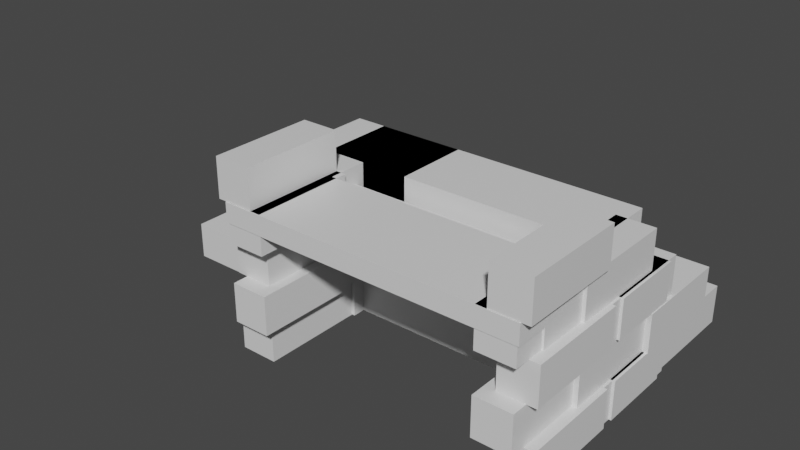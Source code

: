 # Source: staircase.blend  (saved by Blender 2.91.10; exported with 4.5.12 LTS)
import bpy
from mathutils import Matrix  # noqa: F401  (used for matrix-valued properties, if any)

bpy.ops.wm.read_factory_settings(use_empty=True)
scene = bpy.context.scene
scene.name = 'Scene'

# ---- collections
col_collection = bpy.data.collections.new('Collection'); scene.collection.children.link(col_collection)

# ---- materials (node trees are filled in below, after node groups)
mat_material_011 = bpy.data.materials.new('Material.011')
mat_material_011.alpha_threshold = 0.0
mat_material_011.use_transparent_shadow = False
mat_material_011.line_color = (0.0, 0.0, 0.0, 1.0)
mat_material_010 = bpy.data.materials.new('Material.010')
mat_material_010.alpha_threshold = 0.0
mat_material_010.use_transparent_shadow = False
mat_material_010.line_color = (0.0, 0.0, 0.0, 1.0)
mat_material_009 = bpy.data.materials.new('Material.009')
mat_material_009.alpha_threshold = 0.0
mat_material_009.use_transparent_shadow = False
mat_material_009.line_color = (0.0, 0.0, 0.0, 1.0)
mat_material_030 = bpy.data.materials.new('Material.030')
mat_material_030.alpha_threshold = 0.0
mat_material_030.use_transparent_shadow = False
mat_material_030.line_color = (0.0, 0.0, 0.0, 1.0)
mat_material_059 = bpy.data.materials.new('Material.059')
mat_material_059.alpha_threshold = 0.0
mat_material_059.use_transparent_shadow = False
mat_material_059.line_color = (0.0, 0.0, 0.0, 1.0)
mat_material_058 = bpy.data.materials.new('Material.058')
mat_material_058.alpha_threshold = 0.0
mat_material_058.use_transparent_shadow = False
mat_material_058.line_color = (0.0, 0.0, 0.0, 1.0)
mat_material_057 = bpy.data.materials.new('Material.057')
mat_material_057.alpha_threshold = 0.0
mat_material_057.use_transparent_shadow = False
mat_material_057.line_color = (0.0, 0.0, 0.0, 1.0)
mat_material_056 = bpy.data.materials.new('Material.056')
mat_material_056.alpha_threshold = 0.0
mat_material_056.use_transparent_shadow = False
mat_material_056.line_color = (0.0, 0.0, 0.0, 1.0)
mat_material_055 = bpy.data.materials.new('Material.055')
mat_material_055.alpha_threshold = 0.0
mat_material_055.use_transparent_shadow = False
mat_material_055.line_color = (0.0, 0.0, 0.0, 1.0)
mat_material_054 = bpy.data.materials.new('Material.054')
mat_material_054.alpha_threshold = 0.0
mat_material_054.use_transparent_shadow = False
mat_material_054.line_color = (0.0, 0.0, 0.0, 1.0)
mat_material_053 = bpy.data.materials.new('Material.053')
mat_material_053.alpha_threshold = 0.0
mat_material_053.use_transparent_shadow = False
mat_material_053.line_color = (0.0, 0.0, 0.0, 1.0)
mat_material_052 = bpy.data.materials.new('Material.052')
mat_material_052.alpha_threshold = 0.0
mat_material_052.use_transparent_shadow = False
mat_material_052.line_color = (0.0, 0.0, 0.0, 1.0)
mat_material_051 = bpy.data.materials.new('Material.051')
mat_material_051.alpha_threshold = 0.0
mat_material_051.use_transparent_shadow = False
mat_material_051.line_color = (0.0, 0.0, 0.0, 1.0)
mat_material_050 = bpy.data.materials.new('Material.050')
mat_material_050.alpha_threshold = 0.0
mat_material_050.use_transparent_shadow = False
mat_material_050.line_color = (0.0, 0.0, 0.0, 1.0)
mat_material_049 = bpy.data.materials.new('Material.049')
mat_material_049.alpha_threshold = 0.0
mat_material_049.use_transparent_shadow = False
mat_material_049.line_color = (0.0, 0.0, 0.0, 1.0)
mat_material_019 = bpy.data.materials.new('Material.019')
mat_material_019.alpha_threshold = 0.0
mat_material_019.use_transparent_shadow = False
mat_material_019.line_color = (0.0, 0.0, 0.0, 1.0)
mat_material_031 = bpy.data.materials.new('Material.031')
mat_material_031.alpha_threshold = 0.0
mat_material_031.use_transparent_shadow = False
mat_material_031.line_color = (0.0, 0.0, 0.0, 1.0)
mat_material_032 = bpy.data.materials.new('Material.032')
mat_material_032.alpha_threshold = 0.0
mat_material_032.use_transparent_shadow = False
mat_material_032.line_color = (0.0, 0.0, 0.0, 1.0)
mat_material_033 = bpy.data.materials.new('Material.033')
mat_material_033.alpha_threshold = 0.0
mat_material_033.use_transparent_shadow = False
mat_material_033.line_color = (0.0, 0.0, 0.0, 1.0)
mat_material_034 = bpy.data.materials.new('Material.034')
mat_material_034.alpha_threshold = 0.0
mat_material_034.use_transparent_shadow = False
mat_material_034.line_color = (0.0, 0.0, 0.0, 1.0)
mat_material_035 = bpy.data.materials.new('Material.035')
mat_material_035.alpha_threshold = 0.0
mat_material_035.use_transparent_shadow = False
mat_material_035.line_color = (0.0, 0.0, 0.0, 1.0)
mat_material_036 = bpy.data.materials.new('Material.036')
mat_material_036.alpha_threshold = 0.0
mat_material_036.use_transparent_shadow = False
mat_material_036.line_color = (0.0, 0.0, 0.0, 1.0)
mat_material_037 = bpy.data.materials.new('Material.037')
mat_material_037.alpha_threshold = 0.0
mat_material_037.use_transparent_shadow = False
mat_material_037.line_color = (0.0, 0.0, 0.0, 1.0)
mat_material_039 = bpy.data.materials.new('Material.039')
mat_material_039.alpha_threshold = 0.0
mat_material_039.use_transparent_shadow = False
mat_material_039.line_color = (0.0, 0.0, 0.0, 1.0)
mat_material_040 = bpy.data.materials.new('Material.040')
mat_material_040.alpha_threshold = 0.0
mat_material_040.use_transparent_shadow = False
mat_material_040.line_color = (0.0, 0.0, 0.0, 1.0)
mat_material_041 = bpy.data.materials.new('Material.041')
mat_material_041.alpha_threshold = 0.0
mat_material_041.use_transparent_shadow = False
mat_material_041.line_color = (0.0, 0.0, 0.0, 1.0)
mat_material_042 = bpy.data.materials.new('Material.042')
mat_material_042.alpha_threshold = 0.0
mat_material_042.use_transparent_shadow = False
mat_material_042.line_color = (0.0, 0.0, 0.0, 1.0)
mat_material_028 = bpy.data.materials.new('Material.028')
mat_material_028.alpha_threshold = 0.0
mat_material_028.use_transparent_shadow = False
mat_material_028.line_color = (0.0, 0.0, 0.0, 1.0)
mat_material_043 = bpy.data.materials.new('Material.043')
mat_material_043.alpha_threshold = 0.0
mat_material_043.use_transparent_shadow = False
mat_material_043.line_color = (0.0, 0.0, 0.0, 1.0)
mat_material_044 = bpy.data.materials.new('Material.044')
mat_material_044.alpha_threshold = 0.0
mat_material_044.use_transparent_shadow = False
mat_material_044.line_color = (0.0, 0.0, 0.0, 1.0)
mat_material_045 = bpy.data.materials.new('Material.045')
mat_material_045.alpha_threshold = 0.0
mat_material_045.use_transparent_shadow = False
mat_material_045.line_color = (0.0, 0.0, 0.0, 1.0)
mat_material_046 = bpy.data.materials.new('Material.046')
mat_material_046.alpha_threshold = 0.0
mat_material_046.use_transparent_shadow = False
mat_material_046.line_color = (0.0, 0.0, 0.0, 1.0)
mat_material_047 = bpy.data.materials.new('Material.047')
mat_material_047.alpha_threshold = 0.0
mat_material_047.use_transparent_shadow = False
mat_material_047.line_color = (0.0, 0.0, 0.0, 1.0)
mat_material_048 = bpy.data.materials.new('Material.048')
mat_material_048.alpha_threshold = 0.0
mat_material_048.use_transparent_shadow = False
mat_material_048.line_color = (0.0, 0.0, 0.0, 1.0)

# ---- material node trees
mat_material_011.use_nodes = True; mat_material_011.node_tree.nodes.clear()
_N = mat_material_011.node_tree.nodes; _L = mat_material_011.node_tree.links
n0 = _N.new('ShaderNodeOutputMaterial'); n0.name = 'Material Output'; n0.location = (300, 300)
n1 = _N.new('ShaderNodeBsdfPrincipled'); n1.name = 'Principled BSDF'; n1.location = (10, 300)
n1.distribution = 'GGX'
n1.subsurface_method = 'BURLEY'
n1.inputs[2].default_value = 0.4
n1.inputs[3].default_value = 1.45
n1.inputs[27].default_value = (0.0, 0.0, 0.0, 1.0)
n1.inputs[28].default_value = 1.0
_L.new(n1.outputs[0], n0.inputs[0])
n0.is_active_output = True
mat_material_010.use_nodes = True; mat_material_010.node_tree.nodes.clear()
_N = mat_material_010.node_tree.nodes; _L = mat_material_010.node_tree.links
n0 = _N.new('ShaderNodeOutputMaterial'); n0.name = 'Material Output'; n0.location = (300, 300)
n1 = _N.new('ShaderNodeBsdfPrincipled'); n1.name = 'Principled BSDF'; n1.location = (10, 300)
n1.distribution = 'GGX'
n1.subsurface_method = 'BURLEY'
n1.inputs[2].default_value = 0.4
n1.inputs[3].default_value = 1.45
n1.inputs[27].default_value = (0.0, 0.0, 0.0, 1.0)
n1.inputs[28].default_value = 1.0
_L.new(n1.outputs[0], n0.inputs[0])
n0.is_active_output = True
mat_material_009.use_nodes = True; mat_material_009.node_tree.nodes.clear()
_N = mat_material_009.node_tree.nodes; _L = mat_material_009.node_tree.links
n0 = _N.new('ShaderNodeOutputMaterial'); n0.name = 'Material Output'; n0.location = (300, 300)
n1 = _N.new('ShaderNodeBsdfPrincipled'); n1.name = 'Principled BSDF'; n1.location = (10, 300)
n1.distribution = 'GGX'
n1.subsurface_method = 'BURLEY'
n1.inputs[2].default_value = 0.4
n1.inputs[3].default_value = 1.45
n1.inputs[27].default_value = (0.0, 0.0, 0.0, 1.0)
n1.inputs[28].default_value = 1.0
_L.new(n1.outputs[0], n0.inputs[0])
n0.is_active_output = True
mat_material_030.use_nodes = True; mat_material_030.node_tree.nodes.clear()
_N = mat_material_030.node_tree.nodes; _L = mat_material_030.node_tree.links
n0 = _N.new('ShaderNodeOutputMaterial'); n0.name = 'Material Output'; n0.location = (300, 300)
n1 = _N.new('ShaderNodeBsdfPrincipled'); n1.name = 'Principled BSDF'; n1.location = (10, 300)
n1.distribution = 'GGX'
n1.subsurface_method = 'BURLEY'
n1.inputs[2].default_value = 0.4
n1.inputs[3].default_value = 1.45
n1.inputs[27].default_value = (0.0, 0.0, 0.0, 1.0)
n1.inputs[28].default_value = 1.0
_L.new(n1.outputs[0], n0.inputs[0])
n0.is_active_output = True
mat_material_059.use_nodes = True; mat_material_059.node_tree.nodes.clear()
_N = mat_material_059.node_tree.nodes; _L = mat_material_059.node_tree.links
n0 = _N.new('ShaderNodeOutputMaterial'); n0.name = 'Material Output'; n0.location = (300, 300)
n1 = _N.new('ShaderNodeBsdfPrincipled'); n1.name = 'Principled BSDF'; n1.location = (10, 300)
n1.distribution = 'GGX'
n1.subsurface_method = 'BURLEY'
n1.inputs[2].default_value = 0.4
n1.inputs[3].default_value = 1.45
n1.inputs[27].default_value = (0.0, 0.0, 0.0, 1.0)
n1.inputs[28].default_value = 1.0
_L.new(n1.outputs[0], n0.inputs[0])
n0.is_active_output = True
mat_material_058.use_nodes = True; mat_material_058.node_tree.nodes.clear()
_N = mat_material_058.node_tree.nodes; _L = mat_material_058.node_tree.links
n0 = _N.new('ShaderNodeOutputMaterial'); n0.name = 'Material Output'; n0.location = (300, 300)
n1 = _N.new('ShaderNodeBsdfPrincipled'); n1.name = 'Principled BSDF'; n1.location = (10, 300)
n1.distribution = 'GGX'
n1.subsurface_method = 'BURLEY'
n1.inputs[2].default_value = 0.4
n1.inputs[3].default_value = 1.45
n1.inputs[27].default_value = (0.0, 0.0, 0.0, 1.0)
n1.inputs[28].default_value = 1.0
_L.new(n1.outputs[0], n0.inputs[0])
n0.is_active_output = True
mat_material_057.use_nodes = True; mat_material_057.node_tree.nodes.clear()
_N = mat_material_057.node_tree.nodes; _L = mat_material_057.node_tree.links
n0 = _N.new('ShaderNodeOutputMaterial'); n0.name = 'Material Output'; n0.location = (300, 300)
n1 = _N.new('ShaderNodeBsdfPrincipled'); n1.name = 'Principled BSDF'; n1.location = (10, 300)
n1.distribution = 'GGX'
n1.subsurface_method = 'BURLEY'
n1.inputs[2].default_value = 0.4
n1.inputs[3].default_value = 1.45
n1.inputs[27].default_value = (0.0, 0.0, 0.0, 1.0)
n1.inputs[28].default_value = 1.0
_L.new(n1.outputs[0], n0.inputs[0])
n0.is_active_output = True
mat_material_056.use_nodes = True; mat_material_056.node_tree.nodes.clear()
_N = mat_material_056.node_tree.nodes; _L = mat_material_056.node_tree.links
n0 = _N.new('ShaderNodeOutputMaterial'); n0.name = 'Material Output'; n0.location = (300, 300)
n1 = _N.new('ShaderNodeBsdfPrincipled'); n1.name = 'Principled BSDF'; n1.location = (10, 300)
n1.distribution = 'GGX'
n1.subsurface_method = 'BURLEY'
n1.inputs[2].default_value = 0.4
n1.inputs[3].default_value = 1.45
n1.inputs[27].default_value = (0.0, 0.0, 0.0, 1.0)
n1.inputs[28].default_value = 1.0
_L.new(n1.outputs[0], n0.inputs[0])
n0.is_active_output = True
mat_material_055.use_nodes = True; mat_material_055.node_tree.nodes.clear()
_N = mat_material_055.node_tree.nodes; _L = mat_material_055.node_tree.links
n0 = _N.new('ShaderNodeOutputMaterial'); n0.name = 'Material Output'; n0.location = (300, 300)
n1 = _N.new('ShaderNodeBsdfPrincipled'); n1.name = 'Principled BSDF'; n1.location = (10, 300)
n1.distribution = 'GGX'
n1.subsurface_method = 'BURLEY'
n1.inputs[2].default_value = 0.4
n1.inputs[3].default_value = 1.45
n1.inputs[27].default_value = (0.0, 0.0, 0.0, 1.0)
n1.inputs[28].default_value = 1.0
_L.new(n1.outputs[0], n0.inputs[0])
n0.is_active_output = True
mat_material_054.use_nodes = True; mat_material_054.node_tree.nodes.clear()
_N = mat_material_054.node_tree.nodes; _L = mat_material_054.node_tree.links
n0 = _N.new('ShaderNodeOutputMaterial'); n0.name = 'Material Output'; n0.location = (300, 300)
n1 = _N.new('ShaderNodeBsdfPrincipled'); n1.name = 'Principled BSDF'; n1.location = (10, 300)
n1.distribution = 'GGX'
n1.subsurface_method = 'BURLEY'
n1.inputs[2].default_value = 0.4
n1.inputs[3].default_value = 1.45
n1.inputs[27].default_value = (0.0, 0.0, 0.0, 1.0)
n1.inputs[28].default_value = 1.0
_L.new(n1.outputs[0], n0.inputs[0])
n0.is_active_output = True
mat_material_053.use_nodes = True; mat_material_053.node_tree.nodes.clear()
_N = mat_material_053.node_tree.nodes; _L = mat_material_053.node_tree.links
n0 = _N.new('ShaderNodeOutputMaterial'); n0.name = 'Material Output'; n0.location = (300, 300)
n1 = _N.new('ShaderNodeBsdfPrincipled'); n1.name = 'Principled BSDF'; n1.location = (10, 300)
n1.distribution = 'GGX'
n1.subsurface_method = 'BURLEY'
n1.inputs[2].default_value = 0.4
n1.inputs[3].default_value = 1.45
n1.inputs[27].default_value = (0.0, 0.0, 0.0, 1.0)
n1.inputs[28].default_value = 1.0
_L.new(n1.outputs[0], n0.inputs[0])
n0.is_active_output = True
mat_material_052.use_nodes = True; mat_material_052.node_tree.nodes.clear()
_N = mat_material_052.node_tree.nodes; _L = mat_material_052.node_tree.links
n0 = _N.new('ShaderNodeOutputMaterial'); n0.name = 'Material Output'; n0.location = (300, 300)
n1 = _N.new('ShaderNodeBsdfPrincipled'); n1.name = 'Principled BSDF'; n1.location = (10, 300)
n1.distribution = 'GGX'
n1.subsurface_method = 'BURLEY'
n1.inputs[2].default_value = 0.4
n1.inputs[3].default_value = 1.45
n1.inputs[27].default_value = (0.0, 0.0, 0.0, 1.0)
n1.inputs[28].default_value = 1.0
_L.new(n1.outputs[0], n0.inputs[0])
n0.is_active_output = True
mat_material_051.use_nodes = True; mat_material_051.node_tree.nodes.clear()
_N = mat_material_051.node_tree.nodes; _L = mat_material_051.node_tree.links
n0 = _N.new('ShaderNodeOutputMaterial'); n0.name = 'Material Output'; n0.location = (300, 300)
n1 = _N.new('ShaderNodeBsdfPrincipled'); n1.name = 'Principled BSDF'; n1.location = (10, 300)
n1.distribution = 'GGX'
n1.subsurface_method = 'BURLEY'
n1.inputs[2].default_value = 0.4
n1.inputs[3].default_value = 1.45
n1.inputs[27].default_value = (0.0, 0.0, 0.0, 1.0)
n1.inputs[28].default_value = 1.0
_L.new(n1.outputs[0], n0.inputs[0])
n0.is_active_output = True
mat_material_050.use_nodes = True; mat_material_050.node_tree.nodes.clear()
_N = mat_material_050.node_tree.nodes; _L = mat_material_050.node_tree.links
n0 = _N.new('ShaderNodeOutputMaterial'); n0.name = 'Material Output'; n0.location = (300, 300)
n1 = _N.new('ShaderNodeBsdfPrincipled'); n1.name = 'Principled BSDF'; n1.location = (10, 300)
n1.distribution = 'GGX'
n1.subsurface_method = 'BURLEY'
n1.inputs[2].default_value = 0.4
n1.inputs[3].default_value = 1.45
n1.inputs[27].default_value = (0.0, 0.0, 0.0, 1.0)
n1.inputs[28].default_value = 1.0
_L.new(n1.outputs[0], n0.inputs[0])
n0.is_active_output = True
mat_material_049.use_nodes = True; mat_material_049.node_tree.nodes.clear()
_N = mat_material_049.node_tree.nodes; _L = mat_material_049.node_tree.links
n0 = _N.new('ShaderNodeOutputMaterial'); n0.name = 'Material Output'; n0.location = (300, 300)
n1 = _N.new('ShaderNodeBsdfPrincipled'); n1.name = 'Principled BSDF'; n1.location = (10, 300)
n1.distribution = 'GGX'
n1.subsurface_method = 'BURLEY'
n1.inputs[2].default_value = 0.4
n1.inputs[3].default_value = 1.45
n1.inputs[27].default_value = (0.0, 0.0, 0.0, 1.0)
n1.inputs[28].default_value = 1.0
_L.new(n1.outputs[0], n0.inputs[0])
n0.is_active_output = True
mat_material_019.use_nodes = True; mat_material_019.node_tree.nodes.clear()
_N = mat_material_019.node_tree.nodes; _L = mat_material_019.node_tree.links
n0 = _N.new('ShaderNodeOutputMaterial'); n0.name = 'Material Output'; n0.location = (300, 300)
n1 = _N.new('ShaderNodeBsdfPrincipled'); n1.name = 'Principled BSDF'; n1.location = (10, 300)
n1.distribution = 'GGX'
n1.subsurface_method = 'BURLEY'
n1.inputs[2].default_value = 0.4
n1.inputs[3].default_value = 1.45
n1.inputs[27].default_value = (0.0, 0.0, 0.0, 1.0)
n1.inputs[28].default_value = 1.0
_L.new(n1.outputs[0], n0.inputs[0])
n0.is_active_output = True
mat_material_031.use_nodes = True; mat_material_031.node_tree.nodes.clear()
_N = mat_material_031.node_tree.nodes; _L = mat_material_031.node_tree.links
n0 = _N.new('ShaderNodeOutputMaterial'); n0.name = 'Material Output'; n0.location = (300, 300)
n1 = _N.new('ShaderNodeBsdfPrincipled'); n1.name = 'Principled BSDF'; n1.location = (10, 300)
n1.distribution = 'GGX'
n1.subsurface_method = 'BURLEY'
n1.inputs[2].default_value = 0.4
n1.inputs[3].default_value = 1.45
n1.inputs[27].default_value = (0.0, 0.0, 0.0, 1.0)
n1.inputs[28].default_value = 1.0
_L.new(n1.outputs[0], n0.inputs[0])
n0.is_active_output = True
mat_material_032.use_nodes = True; mat_material_032.node_tree.nodes.clear()
_N = mat_material_032.node_tree.nodes; _L = mat_material_032.node_tree.links
n0 = _N.new('ShaderNodeOutputMaterial'); n0.name = 'Material Output'; n0.location = (300, 300)
n1 = _N.new('ShaderNodeBsdfPrincipled'); n1.name = 'Principled BSDF'; n1.location = (10, 300)
n1.distribution = 'GGX'
n1.subsurface_method = 'BURLEY'
n1.inputs[2].default_value = 0.4
n1.inputs[3].default_value = 1.45
n1.inputs[27].default_value = (0.0, 0.0, 0.0, 1.0)
n1.inputs[28].default_value = 1.0
_L.new(n1.outputs[0], n0.inputs[0])
n0.is_active_output = True
mat_material_033.use_nodes = True; mat_material_033.node_tree.nodes.clear()
_N = mat_material_033.node_tree.nodes; _L = mat_material_033.node_tree.links
n0 = _N.new('ShaderNodeOutputMaterial'); n0.name = 'Material Output'; n0.location = (300, 300)
n1 = _N.new('ShaderNodeBsdfPrincipled'); n1.name = 'Principled BSDF'; n1.location = (10, 300)
n1.distribution = 'GGX'
n1.subsurface_method = 'BURLEY'
n1.inputs[2].default_value = 0.4
n1.inputs[3].default_value = 1.45
n1.inputs[27].default_value = (0.0, 0.0, 0.0, 1.0)
n1.inputs[28].default_value = 1.0
_L.new(n1.outputs[0], n0.inputs[0])
n0.is_active_output = True
mat_material_034.use_nodes = True; mat_material_034.node_tree.nodes.clear()
_N = mat_material_034.node_tree.nodes; _L = mat_material_034.node_tree.links
n0 = _N.new('ShaderNodeOutputMaterial'); n0.name = 'Material Output'; n0.location = (300, 300)
n1 = _N.new('ShaderNodeBsdfPrincipled'); n1.name = 'Principled BSDF'; n1.location = (10, 300)
n1.distribution = 'GGX'
n1.subsurface_method = 'BURLEY'
n1.inputs[2].default_value = 0.4
n1.inputs[3].default_value = 1.45
n1.inputs[27].default_value = (0.0, 0.0, 0.0, 1.0)
n1.inputs[28].default_value = 1.0
_L.new(n1.outputs[0], n0.inputs[0])
n0.is_active_output = True
mat_material_035.use_nodes = True; mat_material_035.node_tree.nodes.clear()
_N = mat_material_035.node_tree.nodes; _L = mat_material_035.node_tree.links
n0 = _N.new('ShaderNodeOutputMaterial'); n0.name = 'Material Output'; n0.location = (300, 300)
n1 = _N.new('ShaderNodeBsdfPrincipled'); n1.name = 'Principled BSDF'; n1.location = (10, 300)
n1.distribution = 'GGX'
n1.subsurface_method = 'BURLEY'
n1.inputs[2].default_value = 0.4
n1.inputs[3].default_value = 1.45
n1.inputs[27].default_value = (0.0, 0.0, 0.0, 1.0)
n1.inputs[28].default_value = 1.0
_L.new(n1.outputs[0], n0.inputs[0])
n0.is_active_output = True
mat_material_036.use_nodes = True; mat_material_036.node_tree.nodes.clear()
_N = mat_material_036.node_tree.nodes; _L = mat_material_036.node_tree.links
n0 = _N.new('ShaderNodeOutputMaterial'); n0.name = 'Material Output'; n0.location = (300, 300)
n1 = _N.new('ShaderNodeBsdfPrincipled'); n1.name = 'Principled BSDF'; n1.location = (10, 300)
n1.distribution = 'GGX'
n1.subsurface_method = 'BURLEY'
n1.inputs[2].default_value = 0.4
n1.inputs[3].default_value = 1.45
n1.inputs[27].default_value = (0.0, 0.0, 0.0, 1.0)
n1.inputs[28].default_value = 1.0
_L.new(n1.outputs[0], n0.inputs[0])
n0.is_active_output = True
mat_material_037.use_nodes = True; mat_material_037.node_tree.nodes.clear()
_N = mat_material_037.node_tree.nodes; _L = mat_material_037.node_tree.links
n0 = _N.new('ShaderNodeOutputMaterial'); n0.name = 'Material Output'; n0.location = (300, 300)
n1 = _N.new('ShaderNodeBsdfPrincipled'); n1.name = 'Principled BSDF'; n1.location = (10, 300)
n1.distribution = 'GGX'
n1.subsurface_method = 'BURLEY'
n1.inputs[2].default_value = 0.4
n1.inputs[3].default_value = 1.45
n1.inputs[27].default_value = (0.0, 0.0, 0.0, 1.0)
n1.inputs[28].default_value = 1.0
_L.new(n1.outputs[0], n0.inputs[0])
n0.is_active_output = True
mat_material_039.use_nodes = True; mat_material_039.node_tree.nodes.clear()
_N = mat_material_039.node_tree.nodes; _L = mat_material_039.node_tree.links
n0 = _N.new('ShaderNodeOutputMaterial'); n0.name = 'Material Output'; n0.location = (300, 300)
n1 = _N.new('ShaderNodeBsdfPrincipled'); n1.name = 'Principled BSDF'; n1.location = (10, 300)
n1.distribution = 'GGX'
n1.subsurface_method = 'BURLEY'
n1.inputs[2].default_value = 0.4
n1.inputs[3].default_value = 1.45
n1.inputs[27].default_value = (0.0, 0.0, 0.0, 1.0)
n1.inputs[28].default_value = 1.0
_L.new(n1.outputs[0], n0.inputs[0])
n0.is_active_output = True
mat_material_040.use_nodes = True; mat_material_040.node_tree.nodes.clear()
_N = mat_material_040.node_tree.nodes; _L = mat_material_040.node_tree.links
n0 = _N.new('ShaderNodeOutputMaterial'); n0.name = 'Material Output'; n0.location = (300, 300)
n1 = _N.new('ShaderNodeBsdfPrincipled'); n1.name = 'Principled BSDF'; n1.location = (10, 300)
n1.distribution = 'GGX'
n1.subsurface_method = 'BURLEY'
n1.inputs[2].default_value = 0.4
n1.inputs[3].default_value = 1.45
n1.inputs[27].default_value = (0.0, 0.0, 0.0, 1.0)
n1.inputs[28].default_value = 1.0
_L.new(n1.outputs[0], n0.inputs[0])
n0.is_active_output = True
mat_material_041.use_nodes = True; mat_material_041.node_tree.nodes.clear()
_N = mat_material_041.node_tree.nodes; _L = mat_material_041.node_tree.links
n0 = _N.new('ShaderNodeOutputMaterial'); n0.name = 'Material Output'; n0.location = (300, 300)
n1 = _N.new('ShaderNodeBsdfPrincipled'); n1.name = 'Principled BSDF'; n1.location = (10, 300)
n1.distribution = 'GGX'
n1.subsurface_method = 'BURLEY'
n1.inputs[2].default_value = 0.4
n1.inputs[3].default_value = 1.45
n1.inputs[27].default_value = (0.0, 0.0, 0.0, 1.0)
n1.inputs[28].default_value = 1.0
_L.new(n1.outputs[0], n0.inputs[0])
n0.is_active_output = True
mat_material_042.use_nodes = True; mat_material_042.node_tree.nodes.clear()
_N = mat_material_042.node_tree.nodes; _L = mat_material_042.node_tree.links
n0 = _N.new('ShaderNodeOutputMaterial'); n0.name = 'Material Output'; n0.location = (300, 300)
n1 = _N.new('ShaderNodeBsdfPrincipled'); n1.name = 'Principled BSDF'; n1.location = (10, 300)
n1.distribution = 'GGX'
n1.subsurface_method = 'BURLEY'
n1.inputs[2].default_value = 0.4
n1.inputs[3].default_value = 1.45
n1.inputs[27].default_value = (0.0, 0.0, 0.0, 1.0)
n1.inputs[28].default_value = 1.0
_L.new(n1.outputs[0], n0.inputs[0])
n0.is_active_output = True
mat_material_028.use_nodes = True; mat_material_028.node_tree.nodes.clear()
_N = mat_material_028.node_tree.nodes; _L = mat_material_028.node_tree.links
n0 = _N.new('ShaderNodeOutputMaterial'); n0.name = 'Material Output'; n0.location = (300, 300)
n1 = _N.new('ShaderNodeBsdfPrincipled'); n1.name = 'Principled BSDF'; n1.location = (10, 300)
n1.distribution = 'GGX'
n1.subsurface_method = 'BURLEY'
n1.inputs[2].default_value = 0.4
n1.inputs[3].default_value = 1.45
n1.inputs[27].default_value = (0.0, 0.0, 0.0, 1.0)
n1.inputs[28].default_value = 1.0
_L.new(n1.outputs[0], n0.inputs[0])
n0.is_active_output = True
mat_material_043.use_nodes = True; mat_material_043.node_tree.nodes.clear()
_N = mat_material_043.node_tree.nodes; _L = mat_material_043.node_tree.links
n0 = _N.new('ShaderNodeOutputMaterial'); n0.name = 'Material Output'; n0.location = (300, 300)
n1 = _N.new('ShaderNodeBsdfPrincipled'); n1.name = 'Principled BSDF'; n1.location = (10, 300)
n1.distribution = 'GGX'
n1.subsurface_method = 'BURLEY'
n1.inputs[2].default_value = 0.4
n1.inputs[3].default_value = 1.45
n1.inputs[27].default_value = (0.0, 0.0, 0.0, 1.0)
n1.inputs[28].default_value = 1.0
_L.new(n1.outputs[0], n0.inputs[0])
n0.is_active_output = True
mat_material_044.use_nodes = True; mat_material_044.node_tree.nodes.clear()
_N = mat_material_044.node_tree.nodes; _L = mat_material_044.node_tree.links
n0 = _N.new('ShaderNodeOutputMaterial'); n0.name = 'Material Output'; n0.location = (300, 300)
n1 = _N.new('ShaderNodeBsdfPrincipled'); n1.name = 'Principled BSDF'; n1.location = (10, 300)
n1.distribution = 'GGX'
n1.subsurface_method = 'BURLEY'
n1.inputs[2].default_value = 0.4
n1.inputs[3].default_value = 1.45
n1.inputs[27].default_value = (0.0, 0.0, 0.0, 1.0)
n1.inputs[28].default_value = 1.0
_L.new(n1.outputs[0], n0.inputs[0])
n0.is_active_output = True
mat_material_045.use_nodes = True; mat_material_045.node_tree.nodes.clear()
_N = mat_material_045.node_tree.nodes; _L = mat_material_045.node_tree.links
n0 = _N.new('ShaderNodeOutputMaterial'); n0.name = 'Material Output'; n0.location = (300, 300)
n1 = _N.new('ShaderNodeBsdfPrincipled'); n1.name = 'Principled BSDF'; n1.location = (10, 300)
n1.distribution = 'GGX'
n1.subsurface_method = 'BURLEY'
n1.inputs[2].default_value = 0.4
n1.inputs[3].default_value = 1.45
n1.inputs[27].default_value = (0.0, 0.0, 0.0, 1.0)
n1.inputs[28].default_value = 1.0
_L.new(n1.outputs[0], n0.inputs[0])
n0.is_active_output = True
mat_material_046.use_nodes = True; mat_material_046.node_tree.nodes.clear()
_N = mat_material_046.node_tree.nodes; _L = mat_material_046.node_tree.links
n0 = _N.new('ShaderNodeOutputMaterial'); n0.name = 'Material Output'; n0.location = (300, 300)
n1 = _N.new('ShaderNodeBsdfPrincipled'); n1.name = 'Principled BSDF'; n1.location = (10, 300)
n1.distribution = 'GGX'
n1.subsurface_method = 'BURLEY'
n1.inputs[2].default_value = 0.4
n1.inputs[3].default_value = 1.45
n1.inputs[27].default_value = (0.0, 0.0, 0.0, 1.0)
n1.inputs[28].default_value = 1.0
_L.new(n1.outputs[0], n0.inputs[0])
n0.is_active_output = True
mat_material_047.use_nodes = True; mat_material_047.node_tree.nodes.clear()
_N = mat_material_047.node_tree.nodes; _L = mat_material_047.node_tree.links
n0 = _N.new('ShaderNodeOutputMaterial'); n0.name = 'Material Output'; n0.location = (300, 300)
n1 = _N.new('ShaderNodeBsdfPrincipled'); n1.name = 'Principled BSDF'; n1.location = (10, 300)
n1.distribution = 'GGX'
n1.subsurface_method = 'BURLEY'
n1.inputs[2].default_value = 0.4
n1.inputs[3].default_value = 1.45
n1.inputs[27].default_value = (0.0, 0.0, 0.0, 1.0)
n1.inputs[28].default_value = 1.0
_L.new(n1.outputs[0], n0.inputs[0])
n0.is_active_output = True
mat_material_048.use_nodes = True; mat_material_048.node_tree.nodes.clear()
_N = mat_material_048.node_tree.nodes; _L = mat_material_048.node_tree.links
n0 = _N.new('ShaderNodeOutputMaterial'); n0.name = 'Material Output'; n0.location = (300, 300)
n1 = _N.new('ShaderNodeBsdfPrincipled'); n1.name = 'Principled BSDF'; n1.location = (10, 300)
n1.distribution = 'GGX'
n1.subsurface_method = 'BURLEY'
n1.inputs[2].default_value = 0.4
n1.inputs[3].default_value = 1.45
n1.inputs[27].default_value = (0.0, 0.0, 0.0, 1.0)
n1.inputs[28].default_value = 1.0
_L.new(n1.outputs[0], n0.inputs[0])
n0.is_active_output = True

# ---- world
world_world = bpy.data.worlds.new('World'); scene.world = world_world
world_world.use_nodes = True; world_world.node_tree.nodes.clear()
_N = world_world.node_tree.nodes; _L = world_world.node_tree.links
n0 = _N.new('ShaderNodeOutputWorld'); n0.name = 'World Output'; n0.location = (300, 300)
n1 = _N.new('ShaderNodeBackground'); n1.name = 'Background'; n1.location = (10, 300)
n1.inputs[0].default_value = (0.05088, 0.05088, 0.05088, 1.0)
_L.new(n1.outputs[0], n0.inputs[0])
n0.is_active_output = True
world_world.color = (0.05088, 0.05088, 0.05088)
world_world.use_sun_shadow = False
world_world.sun_shadow_jitter_overblur = 0.0

# ---- meshes
me_cube_009 = bpy.data.meshes.new('Cube.009')
me_cube_009.from_pydata([(-1.077, 1.0, 2.0), (-1.077, 1.0, 1.0), (-1.077, -1.0, 2.0), (-1.077, -1.0, 1.0), (-3.077, 1.0, 2.0), (-3.077, 1.0, 1.0), (-3.077, -1.0, 2.0), (-3.077, -1.0, 1.0), (2.564, 1.0, 0.0), (2.564, -1.0, 0.0), (-2.564, 1.0, 4.0), (-2.564, 1.0, 0.0), (-2.564, -1.0, 4.0), (-2.564, -1.0, 0.0), (2.564, -1.0, 2.0), (2.564, 1.0, 2.0), (2.051, -1.0, 2.0), (2.051, 1.0, 2.0), (2.051, 1.0, 1.0), (2.051, -1.0, 1.0), (2.564, -1.0, 1.0), (2.564, 1.0, 1.0), (2.051, 1.0, 3.0), (2.051, -1.0, 3.0), (2.051, -1.0, 4.0), (2.051, 1.0, 4.0), (2.564, 1.0, 3.0), (2.564, -1.0, 3.0), (-1.077, 1.0, 4.0), (-1.077, 1.0, 3.0), (-1.077, -1.0, 4.0), (-1.077, -1.0, 3.0), (-3.077, 1.0, 4.0), (-3.077, 1.0, 3.0), (-3.077, -1.0, 4.0), (-3.077, -1.0, 3.0)], [], [(0, 4, 6, 2), (3, 2, 6, 7), (7, 6, 4, 5), (5, 1, 3, 7), (1, 0, 2, 3), (5, 4, 0, 1), (13, 12, 10, 11), (11, 8, 9, 13), (14, 16, 17, 15), (18, 17, 16, 19), (21, 18, 19, 20), (20, 9, 8, 21), (24, 23, 22, 25), (26, 22, 23, 27), (10, 12, 24, 25), (24, 12, 13, 9, 20, 19, 16, 14, 27, 23), (27, 14, 15, 26), (15, 17, 18, 21, 8, 11, 10, 25, 22, 26), (28, 32, 34, 30), (31, 30, 34, 35), (35, 34, 32, 33), (33, 29, 31, 35), (29, 28, 30, 31), (33, 32, 28, 29)])
me_cube_009.polygons.foreach_set('material_index', [0, 0, 0, 0, 0, 0, 1, 1, 1, 1, 1, 1, 1, 1, 1, 1, 1, 1, 2, 2, 2, 2, 2, 2])
_uv = me_cube_009.uv_layers.new(name='UVMap')
_uv.uv.foreach_set('vector', [0.625, 0.5, 0.875, 0.5, 0.875, 0.75, 0.625, 0.75, 0.375, 0.75, 0.625, 0.75, 0.625, 1.0, 0.375, 1.0, 0.375, 0.0, 0.625, 0.0, 0.625, 0.25, 0.375, 0.25, 0.125, 0.5, 0.375, 0.5, 0.375, 0.75, 0.125, 0.75, 0.375, 0.5, 0.625, 0.5, 0.625, 0.75, 0.375, 0.75, 0.375, 0.25, 0.625, 0.25, 0.625, 0.5, 0.375, 0.5, 0.375, 0.0, 0.625, 0.0, 0.625, 0.25, 0.375, 0.25, 0.125, 0.5, 0.375, 0.5, 0.375, 0.75, 0.125, 0.75, 0.8109, 0.6432, 0.875, 0.6432, 0.875, 0.6068, 0.8109, 0.6068, 0.375, 0.1432, 0.625, 0.1432, 0.625, 0.1068, 0.375, 0.1068, 0.1891, 0.6068, 0.125, 0.6068, 0.125, 0.6432, 0.1891, 0.6432, 0.4375, 0.75, 0.375, 0.75, 0.375, 0.5, 0.4375, 0.5, 0.625, 0.1079, 0.375, 0.1079, 0.375, 0.1421, 0.625, 0.1421, 0.1891, 0.6079, 0.125, 0.6079, 0.125, 0.6421, 0.1891, 0.6421, 0.875, 0.5, 0.875, 0.75, 0.65, 0.75, 0.65, 0.5, 0.625, 0.775, 0.625, 1.0, 0.375, 1.0, 0.375, 0.75, 0.4375, 0.75, 0.4375, 0.775, 0.5, 0.775, 0.5, 0.75, 0.5625, 0.75, 0.5625, 0.775, 0.5625, 0.75, 0.5, 0.75, 0.5, 0.5, 0.5625, 0.5, 0.5, 0.5, 0.5, 0.475, 0.4375, 0.475, 0.4375, 0.5, 0.375, 0.5, 0.375, 0.25, 0.625, 0.25, 0.625, 0.475, 0.5625, 0.475, 0.5625, 0.5, 0.625, 0.5, 0.875, 0.5, 0.875, 0.75, 0.625, 0.75, 0.375, 0.75, 0.625, 0.75, 0.625, 1.0, 0.375, 1.0, 0.375, 0.0, 0.625, 0.0, 0.625, 0.25, 0.375, 0.25, 0.125, 0.5, 0.375, 0.5, 0.375, 0.75, 0.125, 0.75, 0.375, 0.5, 0.625, 0.5, 0.625, 0.75, 0.375, 0.75, 0.375, 0.25, 0.625, 0.25, 0.625, 0.5, 0.375, 0.5])
me_cube_009.materials.append(mat_material_011)
me_cube_009.materials.append(mat_material_010)
me_cube_009.materials.append(mat_material_009)
me_cube_009.use_remesh_preserve_volume = False
me_cube_009.use_remesh_preserve_attributes = False
me_cube_009.use_mirror_vertex_groups = False
me_cube_009.update()
me_cube_028 = bpy.data.meshes.new('Cube.028')
me_cube_028.from_pydata([(1.0, 1.0, 1.0), (1.0, 1.0, 0.0), (1.0, -1.0, 1.0), (1.0, -1.0, 0.0), (-1.0, 1.0, 1.0), (-1.0, 1.0, 0.0), (-1.0, -1.0, 1.0), (-1.0, -1.0, 0.0)], [], [(0, 4, 6, 2), (3, 2, 6, 7), (7, 6, 4, 5), (5, 1, 3, 7), (1, 0, 2, 3), (5, 4, 0, 1)])
_uv = me_cube_028.uv_layers.new(name='UVMap')
_uv.uv.foreach_set('vector', [0.625, 0.5, 0.875, 0.5, 0.875, 0.75, 0.625, 0.75, 0.375, 0.75, 0.625, 0.75, 0.625, 1.0, 0.375, 1.0, 0.375, 0.0, 0.625, 0.0, 0.625, 0.25, 0.375, 0.25, 0.125, 0.5, 0.375, 0.5, 0.375, 0.75, 0.125, 0.75, 0.375, 0.5, 0.625, 0.5, 0.625, 0.75, 0.375, 0.75, 0.375, 0.25, 0.625, 0.25, 0.625, 0.5, 0.375, 0.5])
me_cube_028.materials.append(mat_material_030)
me_cube_028.use_remesh_preserve_volume = False
me_cube_028.use_remesh_preserve_attributes = False
me_cube_028.use_mirror_vertex_groups = False
me_cube_028.update()
me_cube_034 = bpy.data.meshes.new('Cube.034')
me_cube_034.from_pydata([(1.0, 1.0, 1.0), (1.0, 1.0, 0.0), (1.0, -1.0, 1.0), (1.0, -1.0, 0.0), (-1.0, 1.0, 1.0), (-1.0, 1.0, 0.0), (-1.0, -1.0, 1.0), (-1.0, -1.0, 0.0), (1.0, -2.563, 4.0), (1.0, -2.563, 3.0), (1.0, -4.563, 4.0), (1.0, -4.563, 3.0), (-1.0, -2.563, 4.0), (-1.0, -2.563, 3.0), (-1.0, -4.563, 4.0), (-1.0, -4.563, 3.0), (1.167, -0.2575, 2.0), (1.167, -0.2575, 1.0), (1.167, -2.257, 2.0), (1.167, -2.257, 1.0), (-0.8333, -0.2575, 2.0), (-0.8333, -0.2575, 1.0), (-0.8333, -2.257, 2.0), (-0.8333, -2.257, 1.0), (1.283, -0.979, 3.0), (1.283, -0.979, 2.0), (1.283, -2.979, 3.0), (1.283, -2.979, 2.0), (-0.717, -0.979, 3.0), (-0.717, -0.979, 2.0), (-0.717, -2.979, 3.0), (-0.717, -2.979, 2.0), (1.285, 1.749, 0.0), (1.285, 1.749, -1.0), (1.285, -0.2514, 0.0), (1.285, -0.2514, -1.0), (-0.7154, 1.749, 0.0), (-0.7154, 1.749, -1.0), (-0.7154, -0.2514, 0.0), (-0.7154, -0.2514, -1.0), (1.546, -2.565, 3.0), (1.546, -2.565, 2.0), (1.546, -4.565, 3.0), (1.546, -4.565, 2.0), (-0.4544, -2.565, 3.0), (-0.4544, -2.565, 2.0), (-0.4544, -4.565, 3.0), (-0.4544, -4.565, 2.0), (1.0, -2.263, 0.0), (1.0, -2.263, -1.0), (1.0, -4.263, 0.0), (1.0, -4.263, -1.0), (-1.0, -2.263, 0.0), (-1.0, -2.263, -1.0), (-1.0, -4.263, 0.0), (-1.0, -4.263, -1.0), (1.167, -0.2575, 0.0), (1.167, -0.2575, -1.0), (1.167, -2.257, 0.0), (1.167, -2.257, -1.0), (-0.8333, -0.2575, 0.0), (-0.8333, -0.2575, -1.0), (-0.8333, -2.257, 0.0), (-0.8333, -2.257, -1.0), (1.283, -0.979, 1.0), (1.283, -0.979, 0.0), (1.283, -2.979, 1.0), (1.283, -2.979, 0.0), (-0.717, -0.979, 1.0), (-0.717, -0.979, 0.0), (-0.717, -2.979, 1.0), (-0.717, -2.979, 0.0), (1.546, -2.565, 1.0), (1.546, -2.565, 0.0), (1.546, -4.565, 1.0), (1.546, -4.565, 0.0), (-0.4544, -2.565, 1.0), (-0.4544, -2.565, 0.0), (-0.4544, -4.565, 1.0), (-0.4544, -4.565, 0.0), (1.0, -2.263, 2.0), (1.0, -2.263, 1.0), (1.0, -4.263, 2.0), (1.0, -4.263, 1.0), (-1.0, -2.263, 2.0), (-1.0, -2.263, 1.0), (-1.0, -4.263, 2.0), (-1.0, -4.263, 1.0), (15.28, -2.784, 3.0), (15.28, -2.784, 2.5), (15.28, -4.581, 3.0), (15.28, -4.581, 2.5), (-0.5487, -2.784, 3.0), (-0.5487, -2.784, 2.5), (-0.5487, -4.581, 3.0), (-0.5487, -4.581, 2.5), (15.28, 1.737, -0.5), (15.28, 1.737, -1.0), (15.28, -0.0598, -0.5), (15.28, -0.0598, -1.0), (-0.5487, 1.737, -0.5), (-0.5487, 1.737, -1.0), (-0.5487, -0.0598, -0.5), (-0.5487, -0.0598, -1.0), (15.28, 1.048, -2.384e-07), (15.28, 1.048, -0.5), (15.28, -0.7484, -2.384e-07), (15.28, -0.7484, -0.5), (-0.5487, 1.048, -2.384e-07), (-0.5487, 1.048, -0.5), (-0.5487, -0.7484, -2.384e-07), (-0.5487, -0.7484, -0.5), (15.28, 0.4192, 0.5), (15.28, 0.4192, -2.384e-07), (15.28, -1.377, 0.5), (15.28, -1.377, -2.384e-07), (-0.5487, 0.4192, 0.5), (-0.5487, 0.4192, -2.384e-07), (-0.5487, -1.377, 0.5), (-0.5487, -1.377, -2.384e-07), (15.28, -0.3592, 1.0), (15.28, -0.3592, 0.5), (15.28, -2.156, 1.0), (15.28, -2.156, 0.5), (-0.5487, -0.3592, 1.0), (-0.5487, -0.3592, 0.5), (-0.5487, -2.156, 1.0), (-0.5487, -2.156, 0.5), (15.28, -0.7185, 1.5), (15.28, -0.7185, 1.0), (15.28, -2.515, 1.5), (15.28, -2.515, 1.0), (-0.5487, -0.7185, 1.5), (-0.5487, -0.7185, 1.0), (-0.5487, -2.515, 1.5), (-0.5487, -2.515, 1.0), (15.28, -1.437, 2.0), (15.28, -1.437, 1.5), (15.28, -3.233, 2.0), (15.28, -3.233, 1.5), (-0.5487, -1.437, 2.0), (-0.5487, -1.437, 1.5), (-0.5487, -3.233, 2.0), (-0.5487, -3.233, 1.5), (15.28, -2.156, 2.5), (15.28, -2.156, 2.0), (15.28, -3.952, 2.5), (15.28, -3.952, 2.0), (-0.5487, -2.156, 2.5), (-0.5487, -2.156, 2.0), (-0.5487, -3.952, 2.5), (-0.5487, -3.952, 2.0), (13.74, 1.0, 1.0), (13.74, 1.0, 0.0), (13.74, -1.0, 1.0), (13.74, -1.0, 0.0), (15.74, 1.0, 1.0), (15.74, 1.0, 0.0), (15.74, -1.0, 1.0), (15.74, -1.0, 0.0), (13.74, -2.563, 4.0), (13.74, -2.563, 3.0), (13.74, -4.563, 4.0), (13.74, -4.563, 3.0), (15.74, -2.563, 4.0), (15.74, -2.563, 3.0), (15.74, -4.563, 4.0), (15.74, -4.563, 3.0), (13.57, -0.2575, 2.0), (13.57, -0.2575, 1.0), (13.57, -2.257, 2.0), (13.57, -2.257, 1.0), (15.57, -0.2575, 2.0), (15.57, -0.2575, 1.0), (15.57, -2.257, 2.0), (15.57, -2.257, 1.0), (13.45, -0.979, 3.0), (13.45, -0.979, 2.0), (13.45, -2.979, 3.0), (13.45, -2.979, 2.0), (15.45, -0.979, 3.0), (15.45, -0.979, 2.0), (15.45, -2.979, 3.0), (15.45, -2.979, 2.0), (13.45, 1.749, 0.0), (13.45, 1.749, -1.0), (13.45, -0.2514, 0.0), (13.45, -0.2514, -1.0), (15.45, 1.749, 0.0), (15.45, 1.749, -1.0), (15.45, -0.2514, 0.0), (15.45, -0.2514, -1.0), (13.19, -2.565, 3.0), (13.19, -2.565, 2.0), (13.19, -4.565, 3.0), (13.19, -4.565, 2.0), (15.19, -2.565, 3.0), (15.19, -2.565, 2.0), (15.19, -4.565, 3.0), (15.19, -4.565, 2.0), (13.74, -2.263, 0.0), (13.74, -2.263, -1.0), (13.74, -4.263, 0.0), (13.74, -4.263, -1.0), (15.74, -2.263, 0.0), (15.74, -2.263, -1.0), (15.74, -4.263, 0.0), (15.74, -4.263, -1.0), (13.57, -0.2575, 0.0), (13.57, -0.2575, -1.0), (13.57, -2.257, 0.0), (13.57, -2.257, -1.0), (15.57, -0.2575, 0.0), (15.57, -0.2575, -1.0), (15.57, -2.257, 0.0), (15.57, -2.257, -1.0), (13.45, -0.979, 1.0), (13.45, -0.979, 0.0), (13.45, -2.979, 1.0), (13.45, -2.979, 0.0), (15.45, -0.979, 1.0), (15.45, -0.979, 0.0), (15.45, -2.979, 1.0), (15.45, -2.979, 0.0), (13.19, -2.565, 1.0), (13.19, -2.565, 0.0), (13.19, -4.565, 1.0), (13.19, -4.565, 0.0), (15.19, -2.565, 1.0), (15.19, -2.565, 0.0), (15.19, -4.565, 1.0), (15.19, -4.565, 0.0), (13.74, -2.263, 2.0), (13.74, -2.263, 1.0), (13.74, -4.263, 2.0), (13.74, -4.263, 1.0), (15.74, -2.263, 2.0), (15.74, -2.263, 1.0), (15.74, -4.263, 2.0), (15.74, -4.263, 1.0)], [], [(0, 4, 6, 2), (3, 2, 6, 7), (7, 6, 4, 5), (5, 1, 3, 7), (1, 0, 2, 3), (5, 4, 0, 1), (8, 12, 14, 10), (11, 10, 14, 15), (15, 14, 12, 13), (13, 9, 11, 15), (9, 8, 10, 11), (13, 12, 8, 9), (16, 20, 22, 18), (19, 18, 22, 23), (23, 22, 20, 21), (21, 17, 19, 23), (17, 16, 18, 19), (21, 20, 16, 17), (24, 28, 30, 26), (27, 26, 30, 31), (31, 30, 28, 29), (29, 25, 27, 31), (25, 24, 26, 27), (29, 28, 24, 25), (32, 36, 38, 34), (35, 34, 38, 39), (39, 38, 36, 37), (37, 33, 35, 39), (33, 32, 34, 35), (37, 36, 32, 33), (40, 44, 46, 42), (43, 42, 46, 47), (47, 46, 44, 45), (45, 41, 43, 47), (41, 40, 42, 43), (45, 44, 40, 41), (48, 52, 54, 50), (51, 50, 54, 55), (55, 54, 52, 53), (53, 49, 51, 55), (49, 48, 50, 51), (53, 52, 48, 49), (56, 60, 62, 58), (59, 58, 62, 63), (63, 62, 60, 61), (61, 57, 59, 63), (57, 56, 58, 59), (61, 60, 56, 57), (64, 68, 70, 66), (67, 66, 70, 71), (71, 70, 68, 69), (69, 65, 67, 71), (65, 64, 66, 67), (69, 68, 64, 65), (72, 76, 78, 74), (75, 74, 78, 79), (79, 78, 76, 77), (77, 73, 75, 79), (73, 72, 74, 75), (77, 76, 72, 73), (80, 84, 86, 82), (83, 82, 86, 87), (87, 86, 84, 85), (85, 81, 83, 87), (81, 80, 82, 83), (85, 84, 80, 81), (88, 92, 94, 90), (91, 90, 94, 95), (95, 94, 92, 93), (93, 89, 91, 95), (89, 88, 90, 91), (93, 92, 88, 89), (96, 100, 102, 98), (99, 98, 102, 103), (103, 102, 100, 101), (101, 97, 99, 103), (97, 96, 98, 99), (101, 100, 96, 97), (104, 108, 110, 106), (107, 106, 110, 111), (111, 110, 108, 109), (109, 105, 107, 111), (105, 104, 106, 107), (109, 108, 104, 105), (112, 116, 118, 114), (115, 114, 118, 119), (119, 118, 116, 117), (117, 113, 115, 119), (113, 112, 114, 115), (117, 116, 112, 113), (120, 124, 126, 122), (123, 122, 126, 127), (127, 126, 124, 125), (125, 121, 123, 127), (121, 120, 122, 123), (125, 124, 120, 121), (128, 132, 134, 130), (131, 130, 134, 135), (135, 134, 132, 133), (133, 129, 131, 135), (129, 128, 130, 131), (133, 132, 128, 129), (136, 140, 142, 138), (139, 138, 142, 143), (143, 142, 140, 141), (141, 137, 139, 143), (137, 136, 138, 139), (141, 140, 136, 137), (144, 148, 150, 146), (147, 146, 150, 151), (151, 150, 148, 149), (149, 145, 147, 151), (145, 144, 146, 147), (149, 148, 144, 145), (152, 156, 158, 154), (155, 154, 158, 159), (159, 158, 156, 157), (157, 153, 155, 159), (153, 152, 154, 155), (157, 156, 152, 153), (160, 164, 166, 162), (163, 162, 166, 167), (167, 166, 164, 165), (165, 161, 163, 167), (161, 160, 162, 163), (165, 164, 160, 161), (168, 172, 174, 170), (171, 170, 174, 175), (175, 174, 172, 173), (173, 169, 171, 175), (169, 168, 170, 171), (173, 172, 168, 169), (176, 180, 182, 178), (179, 178, 182, 183), (183, 182, 180, 181), (181, 177, 179, 183), (177, 176, 178, 179), (181, 180, 176, 177), (184, 188, 190, 186), (187, 186, 190, 191), (191, 190, 188, 189), (189, 185, 187, 191), (185, 184, 186, 187), (189, 188, 184, 185), (192, 196, 198, 194), (195, 194, 198, 199), (199, 198, 196, 197), (197, 193, 195, 199), (193, 192, 194, 195), (197, 196, 192, 193), (200, 204, 206, 202), (203, 202, 206, 207), (207, 206, 204, 205), (205, 201, 203, 207), (201, 200, 202, 203), (205, 204, 200, 201), (208, 212, 214, 210), (211, 210, 214, 215), (215, 214, 212, 213), (213, 209, 211, 215), (209, 208, 210, 211), (213, 212, 208, 209), (216, 220, 222, 218), (219, 218, 222, 223), (223, 222, 220, 221), (221, 217, 219, 223), (217, 216, 218, 219), (221, 220, 216, 217), (224, 228, 230, 226), (227, 226, 230, 231), (231, 230, 228, 229), (229, 225, 227, 231), (225, 224, 226, 227), (229, 228, 224, 225), (232, 236, 238, 234), (235, 234, 238, 239), (239, 238, 236, 237), (237, 233, 235, 239), (233, 232, 234, 235), (237, 236, 232, 233)])
me_cube_034.polygons.foreach_set('material_index', [0, 0, 0, 0, 0, 0, 1, 1, 1, 1, 1, 1, 2, 2, 2, 2, 2, 2, 3, 3, 3, 3, 3, 3, 4, 4, 4, 4, 4, 4, 5, 5, 5, 5, 5, 5, 6, 6, 6, 6, 6, 6, 7, 7, 7, 7, 7, 7, 8, 8, 8, 8, 8, 8, 9, 9, 9, 9, 9, 9, 10, 10, 10, 10, 10, 10, 11, 11, 11, 11, 11, 11, 12, 12, 12, 12, 12, 12, 13, 13, 13, 13, 13, 13, 14, 14, 14, 14, 14, 14, 15, 15, 15, 15, 15, 15, 16, 16, 16, 16, 16, 16, 17, 17, 17, 17, 17, 17, 18, 18, 18, 18, 18, 18, 19, 19, 19, 19, 19, 19, 20, 20, 20, 20, 20, 20, 21, 21, 21, 21, 21, 21, 22, 22, 22, 22, 22, 22, 23, 23, 23, 23, 23, 23, 24, 24, 24, 24, 24, 24, 25, 25, 25, 25, 25, 25, 26, 26, 26, 26, 26, 26, 27, 27, 27, 27, 27, 27, 28, 28, 28, 28, 28, 28, 29, 29, 29, 29, 29, 29])
_uv = me_cube_034.uv_layers.new(name='UVMap')
_uv.uv.foreach_set('vector', [0.3632, 0.5632, 0.3, 0.5632, 0.3, 0.6263, 0.3632, 0.6263, 0.2368, 0.8158, 0.2053, 0.8158, 0.2053, 0.8789, 0.2368, 0.8789, 0.8368, 0.6263, 0.8053, 0.6263, 0.8053, 0.6895, 0.8368, 0.6895, 0.3, 0.5632, 0.2368, 0.5632, 0.2368, 0.6263, 0.3, 0.6263, 0.2368, 0.8789, 0.2053, 0.8789, 0.2053, 0.9421, 0.2368, 0.9421, 0.5842, 0.8789, 0.5526, 0.8789, 0.5526, 0.9421, 0.5842, 0.9421, 0.7421, 0.5, 0.6789, 0.5, 0.6789, 0.5632, 0.7421, 0.5632, 0.6158, 0.8158, 0.5842, 0.8158, 0.5842, 0.8789, 0.6158, 0.8789, 0.5526, 0.8158, 0.5211, 0.8158, 0.5211, 0.8789, 0.5526, 0.8789, 0.6789, 0.6895, 0.6789, 0.6263, 0.6158, 0.6263, 0.6158, 0.6895, 0.4895, 0.8158, 0.4579, 0.8158, 0.4579, 0.8789, 0.4895, 0.8789, 0.4263, 0.8158, 0.3947, 0.8158, 0.3947, 0.8789, 0.4263, 0.8789, 0.4895, 0.7526, 0.4895, 0.6895, 0.4263, 0.6895, 0.4263, 0.7526, 0.3316, 0.8158, 0.3, 0.8158, 0.3, 0.8789, 0.3316, 0.8789, 0.6789, 0.8789, 0.6474, 0.8789, 0.6474, 0.9421, 0.6789, 0.9421, 0.5526, 0.7526, 0.5526, 0.6895, 0.4895, 0.6895, 0.4895, 0.7526, 0.8053, 0.8789, 0.7737, 0.8789, 0.7737, 0.9421, 0.8053, 0.9421, 0.8684, 0.6895, 0.8368, 0.6895, 0.8368, 0.7526, 0.8684, 0.7526, 0.3, 0.6263, 0.2368, 0.6263, 0.2368, 0.6895, 0.3, 0.6895, 0.8684, 0.5, 0.8368, 0.5, 0.8368, 0.5632, 0.8684, 0.5632, 0.8368, 0.6895, 0.8053, 0.6895, 0.8053, 0.7526, 0.8368, 0.7526, 0.3632, 0.7526, 0.3632, 0.6895, 0.3, 0.6895, 0.3, 0.7526, 0.8368, 0.5632, 0.8053, 0.5632, 0.8053, 0.6263, 0.8368, 0.6263, 0.8368, 0.7526, 0.8053, 0.7526, 0.8053, 0.8158, 0.8368, 0.8158, 0.6158, 0.5632, 0.5526, 0.5632, 0.5526, 0.6263, 0.6158, 0.6263, 0.8684, 0.5632, 0.8368, 0.5632, 0.8368, 0.6263, 0.8684, 0.6263, 0.8684, 0.6263, 0.8368, 0.6263, 0.8368, 0.6895, 0.8684, 0.6895, 0.4263, 0.5632, 0.3632, 0.5632, 0.3632, 0.6263, 0.4263, 0.6263, 0.2053, 0.8158, 0.1737, 0.8158, 0.1737, 0.8789, 0.2053, 0.8789, 0.2684, 0.8158, 0.2368, 0.8158, 0.2368, 0.8789, 0.2684, 0.8789, 0.2368, 0.5632, 0.1737, 0.5632, 0.1737, 0.6263, 0.2368, 0.6263, 0.3, 0.8158, 0.2684, 0.8158, 0.2684, 0.8789, 0.3, 0.8789, 0.4895, 0.7526, 0.4579, 0.7526, 0.4579, 0.8158, 0.4895, 0.8158, 0.4895, 0.5, 0.4263, 0.5, 0.4263, 0.5632, 0.4895, 0.5632, 0.6158, 0.7526, 0.5842, 0.7526, 0.5842, 0.8158, 0.6158, 0.8158, 0.4579, 0.8158, 0.4263, 0.8158, 0.4263, 0.8789, 0.4579, 0.8789, 0.6158, 0.6895, 0.6158, 0.6263, 0.5526, 0.6263, 0.5526, 0.6895, 0.5211, 0.8158, 0.4895, 0.8158, 0.4895, 0.8789, 0.5211, 0.8789, 0.6474, 0.8158, 0.6158, 0.8158, 0.6158, 0.8789, 0.6474, 0.8789, 0.7421, 0.6263, 0.6789, 0.6263, 0.6789, 0.6895, 0.7421, 0.6895, 0.7105, 0.8158, 0.6789, 0.8158, 0.6789, 0.8789, 0.7105, 0.8789, 0.9316, 0.5, 0.9, 0.5, 0.9, 0.5632, 0.9316, 0.5632, 0.6158, 0.7526, 0.6158, 0.6895, 0.5526, 0.6895, 0.5526, 0.7526, 0.5526, 0.8789, 0.5211, 0.8789, 0.5211, 0.9421, 0.5526, 0.9421, 0.8368, 0.8789, 0.8053, 0.8789, 0.8053, 0.9421, 0.8368, 0.9421, 0.4263, 0.7526, 0.4263, 0.6895, 0.3632, 0.6895, 0.3632, 0.7526, 0.6474, 0.8789, 0.6158, 0.8789, 0.6158, 0.9421, 0.6474, 0.9421, 0.3632, 0.8789, 0.3316, 0.8789, 0.3316, 0.9421, 0.3632, 0.9421, 0.2368, 0.6263, 0.1737, 0.6263, 0.1737, 0.6895, 0.2368, 0.6895, 0.3, 0.8789, 0.2684, 0.8789, 0.2684, 0.9421, 0.3, 0.9421, 0.2053, 0.8789, 0.1737, 0.8789, 0.1737, 0.9421, 0.2053, 0.9421, 0.4263, 0.6895, 0.4263, 0.6263, 0.3632, 0.6263, 0.3632, 0.6895, 0.9316, 0.7526, 0.9, 0.7526, 0.9, 0.8158, 0.9316, 0.8158, 0.9316, 0.6895, 0.9, 0.6895, 0.9, 0.7526, 0.9316, 0.7526, 0.5526, 0.5, 0.4895, 0.5, 0.4895, 0.5632, 0.5526, 0.5632, 0.9316, 0.5632, 0.9, 0.5632, 0.9, 0.6263, 0.9316, 0.6263, 0.5211, 0.7526, 0.4895, 0.7526, 0.4895, 0.8158, 0.5211, 0.8158, 0.4263, 0.5, 0.3632, 0.5, 0.3632, 0.5632, 0.4263, 0.5632, 0.8368, 0.5, 0.8053, 0.5, 0.8053, 0.5632, 0.8368, 0.5632, 0.9, 0.8158, 0.8684, 0.8158, 0.8684, 0.8789, 0.9, 0.8789, 0.3, 0.7526, 0.3, 0.6895, 0.2368, 0.6895, 0.2368, 0.7526, 0.9, 0.6895, 0.8684, 0.6895, 0.8684, 0.7526, 0.9, 0.7526, 0.9, 0.5, 0.8684, 0.5, 0.8684, 0.5632, 0.9, 0.5632, 0.2368, 0.6895, 0.1737, 0.6895, 0.1737, 0.7526, 0.2368, 0.7526, 0.8053, 0.8158, 0.7737, 0.8158, 0.7737, 0.8789, 0.8053, 0.8789, 0.7421, 0.8158, 0.7105, 0.8158, 0.7105, 0.8789, 0.7421, 0.8789, 0.8509, 0.5, 0.8509, 0.0, 0.7942, 0.0, 0.7942, 0.5, 0.04737, 0.5, 0.03158, 0.5, 0.03158, 1.0, 0.04737, 1.0, 0.9789, 0.8094, 0.9947, 0.8094, 0.9947, 0.7526, 0.9789, 0.7526, 0.624, 0.5, 0.624, 0.0, 0.5673, 0.0, 0.5673, 0.5, 0.9789, 0.6199, 0.9947, 0.6199, 0.9947, 0.5632, 0.9789, 0.5632, 0.955, 0.0, 0.9392, 0.0, 0.9392, 0.5, 0.955, 0.5, 0.2269, 0.5, 0.2269, 0.0, 0.1702, 0.0, 0.1702, 0.5, 0.9392, 0.0, 0.9234, 0.0, 0.9234, 0.5, 0.9392, 0.5, 0.9632, 0.9795, 0.9789, 0.9795, 0.9789, 0.9228, 0.9632, 0.9228, 0.3404, 0.5, 0.3404, 0.0, 0.2836, 0.0, 0.2836, 0.5, 0.9632, 0.6199, 0.9789, 0.6199, 0.9789, 0.5632, 0.9632, 0.5632, 0.1105, 0.5, 0.09474, 0.5, 0.09474, 1.0, 0.1105, 1.0, 0.3971, 0.5, 0.3971, 0.0, 0.3404, 0.0, 0.3404, 0.5, 0.1421, 0.5, 0.1263, 0.5, 0.1263, 1.0, 0.1421, 1.0, 0.9632, 0.8094, 0.9789, 0.8094, 0.9789, 0.7526, 0.9632, 0.7526, 0.2836, 0.5, 0.2836, 0.0, 0.2269, 0.0, 0.2269, 0.5, 0.9632, 0.8661, 0.9789, 0.8661, 0.9789, 0.8094, 0.9632, 0.8094, 0.09474, 0.5, 0.07895, 0.5, 0.07895, 1.0, 0.09474, 1.0, 0.1135, 0.5, 0.1135, 0.0, 0.05673, 0.0, 0.05673, 0.5, 0.06316, 0.5, 0.04737, 0.5, 0.04737, 1.0, 0.06316, 1.0, 0.9632, 0.9228, 0.9789, 0.9228, 0.9789, 0.8661, 0.9632, 0.8661, 0.5106, 0.5, 0.5106, 0.0, 0.4538, 0.0, 0.4538, 0.5, 0.9789, 0.6766, 0.9947, 0.6766, 0.9947, 0.6199, 0.9789, 0.6199, 0.07895, 0.5, 0.06316, 0.5, 0.06316, 1.0, 0.07895, 1.0, 0.05673, 0.5, 0.05673, 0.0, 0.0, 0.0, 0.0, 0.5, 0.1737, 0.5, 0.1579, 0.5, 0.1579, 1.0, 0.1737, 1.0, 0.9632, 0.7333, 0.9789, 0.7333, 0.9789, 0.6766, 0.9632, 0.6766, 0.1702, 0.5, 0.1702, 0.0, 0.1135, 0.0, 0.1135, 0.5, 0.9632, 0.6766, 0.9789, 0.6766, 0.9789, 0.6199, 0.9632, 0.6199, 0.1263, 0.5, 0.1105, 0.5, 0.1105, 1.0, 0.1263, 1.0, 0.7375, 0.5, 0.7375, 0.0, 0.6807, 0.0, 0.6807, 0.5, 0.1579, 0.5, 0.1421, 0.5, 0.1421, 1.0, 0.1579, 1.0, 0.9947, 0.8094, 0.9789, 0.8094, 0.9789, 0.8661, 0.9947, 0.8661, 0.9077, 0.5, 0.9077, 0.0, 0.8509, 0.0, 0.8509, 0.5, 0.9947, 0.9228, 0.9789, 0.9228, 0.9789, 0.9795, 0.9947, 0.9795, 0.01579, 0.5, 0.0, 0.5, 0.0, 1.0, 0.01579, 1.0, 0.4538, 0.5, 0.4538, 0.0, 0.3971, 0.0, 0.3971, 0.5, 0.03158, 0.5, 0.01579, 0.5, 0.01579, 1.0, 0.03158, 1.0, 0.9789, 0.9228, 0.9947, 0.9228, 0.9947, 0.8661, 0.9789, 0.8661, 0.5673, 0.5, 0.5673, 0.0, 0.5106, 0.0, 0.5106, 0.5, 0.9789, 0.7333, 0.9947, 0.7333, 0.9947, 0.6766, 0.9789, 0.6766, 0.9234, 0.0, 0.9077, 0.0, 0.9077, 0.5, 0.9234, 0.5, 0.6807, 0.5, 0.6807, 0.0, 0.624, 0.0, 0.624, 0.5, 0.9708, 0.0, 0.955, 0.0, 0.955, 0.5, 0.9708, 0.5, 0.1895, 0.9421, 0.1737, 0.9421, 0.1737, 0.9988, 0.1895, 0.9988, 0.7942, 0.5, 0.7942, 0.0, 0.7375, 0.0, 0.7375, 0.5, 0.2053, 0.9421, 0.1895, 0.9421, 0.1895, 0.9988, 0.2053, 0.9988, 0.9866, 0.0, 0.9708, 0.0, 0.9708, 0.5, 0.9866, 0.5, 0.6789, 0.5, 0.6158, 0.5, 0.6158, 0.5632, 0.6789, 0.5632, 0.8053, 0.7526, 0.7737, 0.7526, 0.7737, 0.8158, 0.8053, 0.8158, 0.7737, 0.8158, 0.7421, 0.8158, 0.7421, 0.8789, 0.7737, 0.8789, 0.6789, 0.5632, 0.6158, 0.5632, 0.6158, 0.6263, 0.6789, 0.6263, 0.8368, 0.8158, 0.8053, 0.8158, 0.8053, 0.8789, 0.8368, 0.8789, 0.8684, 0.8158, 0.8368, 0.8158, 0.8368, 0.8789, 0.8684, 0.8789, 0.3, 0.7526, 0.2368, 0.7526, 0.2368, 0.8158, 0.3, 0.8158, 0.9947, 0.5, 0.9632, 0.5, 0.9632, 0.5632, 0.9947, 0.5632, 0.9, 0.6263, 0.8684, 0.6263, 0.8684, 0.6895, 0.9, 0.6895, 0.8053, 0.5632, 0.7421, 0.5632, 0.7421, 0.6263, 0.8053, 0.6263, 0.9, 0.7526, 0.8684, 0.7526, 0.8684, 0.8158, 0.9, 0.8158, 0.9632, 0.5632, 0.9316, 0.5632, 0.9316, 0.6263, 0.9632, 0.6263, 0.7421, 0.5632, 0.6789, 0.5632, 0.6789, 0.6263, 0.7421, 0.6263, 0.7105, 0.7526, 0.6789, 0.7526, 0.6789, 0.8158, 0.7105, 0.8158, 0.7421, 0.8789, 0.7105, 0.8789, 0.7105, 0.9421, 0.7421, 0.9421, 0.5526, 0.6263, 0.4895, 0.6263, 0.4895, 0.6895, 0.5526, 0.6895, 0.7105, 0.8789, 0.6789, 0.8789, 0.6789, 0.9421, 0.7105, 0.9421, 0.9316, 0.8158, 0.9, 0.8158, 0.9, 0.8789, 0.9316, 0.8789, 0.7421, 0.6895, 0.6789, 0.6895, 0.6789, 0.7526, 0.7421, 0.7526, 0.9632, 0.6263, 0.9316, 0.6263, 0.9316, 0.6895, 0.9632, 0.6895, 0.2684, 0.8789, 0.2368, 0.8789, 0.2368, 0.9421, 0.2684, 0.9421, 0.6789, 0.6895, 0.6158, 0.6895, 0.6158, 0.7526, 0.6789, 0.7526, 0.3316, 0.8789, 0.3, 0.8789, 0.3, 0.9421, 0.3316, 0.9421, 0.9632, 0.8158, 0.9316, 0.8158, 0.9316, 0.8789, 0.9632, 0.8789, 0.5526, 0.5632, 0.4895, 0.5632, 0.4895, 0.6263, 0.5526, 0.6263, 0.4263, 0.8789, 0.3947, 0.8789, 0.3947, 0.9421, 0.4263, 0.9421, 0.4579, 0.8789, 0.4263, 0.8789, 0.4263, 0.9421, 0.4579, 0.9421, 0.4895, 0.5632, 0.4263, 0.5632, 0.4263, 0.6263, 0.4895, 0.6263, 0.5211, 0.8789, 0.4895, 0.8789, 0.4895, 0.9421, 0.5211, 0.9421, 0.7737, 0.7526, 0.7421, 0.7526, 0.7421, 0.8158, 0.7737, 0.8158, 0.2368, 0.5, 0.1737, 0.5, 0.1737, 0.5632, 0.2368, 0.5632, 0.6158, 0.8789, 0.5842, 0.8789, 0.5842, 0.9421, 0.6158, 0.9421, 0.5526, 0.7526, 0.5211, 0.7526, 0.5211, 0.8158, 0.5526, 0.8158, 0.3632, 0.5, 0.3, 0.5, 0.3, 0.5632, 0.3632, 0.5632, 0.4579, 0.7526, 0.4263, 0.7526, 0.4263, 0.8158, 0.4579, 0.8158, 0.9316, 0.6263, 0.9, 0.6263, 0.9, 0.6895, 0.9316, 0.6895, 0.4263, 0.7526, 0.3632, 0.7526, 0.3632, 0.8158, 0.4263, 0.8158, 0.9632, 0.6895, 0.9316, 0.6895, 0.9316, 0.7526, 0.9632, 0.7526, 0.9, 0.5632, 0.8684, 0.5632, 0.8684, 0.6263, 0.9, 0.6263, 0.8053, 0.5, 0.7421, 0.5, 0.7421, 0.5632, 0.8053, 0.5632, 0.5842, 0.8158, 0.5526, 0.8158, 0.5526, 0.8789, 0.5842, 0.8789, 0.9, 0.8789, 0.8684, 0.8789, 0.8684, 0.9421, 0.9, 0.9421, 0.4895, 0.6263, 0.4263, 0.6263, 0.4263, 0.6895, 0.4895, 0.6895, 0.3947, 0.8158, 0.3632, 0.8158, 0.3632, 0.8789, 0.3947, 0.8789, 0.7737, 0.8789, 0.7421, 0.8789, 0.7421, 0.9421, 0.7737, 0.9421, 0.3632, 0.6263, 0.3, 0.6263, 0.3, 0.6895, 0.3632, 0.6895, 0.8684, 0.8789, 0.8368, 0.8789, 0.8368, 0.9421, 0.8684, 0.9421, 0.6474, 0.7526, 0.6158, 0.7526, 0.6158, 0.8158, 0.6474, 0.8158, 0.2368, 0.7526, 0.1737, 0.7526, 0.1737, 0.8158, 0.2368, 0.8158, 0.9316, 0.8789, 0.9, 0.8789, 0.9, 0.9421, 0.9316, 0.9421, 0.8684, 0.7526, 0.8368, 0.7526, 0.8368, 0.8158, 0.8684, 0.8158, 0.8053, 0.6263, 0.7421, 0.6263, 0.7421, 0.6895, 0.8053, 0.6895, 0.4895, 0.8789, 0.4579, 0.8789, 0.4579, 0.9421, 0.4895, 0.9421, 0.9632, 0.7526, 0.9316, 0.7526, 0.9316, 0.8158, 0.9632, 0.8158, 0.3, 0.5, 0.2368, 0.5, 0.2368, 0.5632, 0.3, 0.5632, 0.7421, 0.7526, 0.7105, 0.7526, 0.7105, 0.8158, 0.7421, 0.8158, 0.5842, 0.7526, 0.5526, 0.7526, 0.5526, 0.8158, 0.5842, 0.8158, 0.6158, 0.5, 0.5526, 0.5, 0.5526, 0.5632, 0.6158, 0.5632, 0.6789, 0.7526, 0.6474, 0.7526, 0.6474, 0.8158, 0.6789, 0.8158, 0.3632, 0.8158, 0.3316, 0.8158, 0.3316, 0.8789, 0.3632, 0.8789, 0.3632, 0.7526, 0.3, 0.7526, 0.3, 0.8158, 0.3632, 0.8158, 0.9632, 0.5, 0.9316, 0.5, 0.9316, 0.5632, 0.9632, 0.5632, 0.6789, 0.8158, 0.6474, 0.8158, 0.6474, 0.8789, 0.6789, 0.8789, 0.8053, 0.6895, 0.7421, 0.6895, 0.7421, 0.7526, 0.8053, 0.7526, 0.3947, 0.8789, 0.3632, 0.8789, 0.3632, 0.9421, 0.3947, 0.9421, 0.9632, 0.8789, 0.9316, 0.8789, 0.9316, 0.9421, 0.9632, 0.9421])
me_cube_034.materials.append(mat_material_059)
me_cube_034.materials.append(mat_material_058)
me_cube_034.materials.append(mat_material_057)
me_cube_034.materials.append(mat_material_056)
me_cube_034.materials.append(mat_material_055)
me_cube_034.materials.append(mat_material_054)
me_cube_034.materials.append(mat_material_053)
me_cube_034.materials.append(mat_material_052)
me_cube_034.materials.append(mat_material_051)
me_cube_034.materials.append(mat_material_050)
me_cube_034.materials.append(mat_material_049)
me_cube_034.materials.append(mat_material_019)
me_cube_034.materials.append(mat_material_031)
me_cube_034.materials.append(mat_material_032)
me_cube_034.materials.append(mat_material_033)
me_cube_034.materials.append(mat_material_034)
me_cube_034.materials.append(mat_material_035)
me_cube_034.materials.append(mat_material_036)
me_cube_034.materials.append(mat_material_037)
me_cube_034.materials.append(mat_material_039)
me_cube_034.materials.append(mat_material_040)
me_cube_034.materials.append(mat_material_041)
me_cube_034.materials.append(mat_material_042)
me_cube_034.materials.append(mat_material_028)
me_cube_034.materials.append(mat_material_043)
me_cube_034.materials.append(mat_material_044)
me_cube_034.materials.append(mat_material_045)
me_cube_034.materials.append(mat_material_046)
me_cube_034.materials.append(mat_material_047)
me_cube_034.materials.append(mat_material_048)
me_cube_034.use_remesh_preserve_volume = False
me_cube_034.use_remesh_preserve_attributes = False
me_cube_034.use_mirror_vertex_groups = False
me_cube_034.update()

# ---- objects
ob_base_wall_shape = bpy.data.objects.new('base wall shape', me_cube_009)
ob_template_brick = bpy.data.objects.new('template brick', me_cube_028)
ob_brick_2_001 = bpy.data.objects.new('brick 2.001', me_cube_034)

# ---- transforms, parenting, visibility, modifiers, constraints
ob_base_wall_shape.location = (0.0, 0.0, 0.0)
ob_base_wall_shape.scale = (0.39, 0.25, 0.25)
ob_base_wall_shape.lock_rotations_4d = False
ob_base_wall_shape.empty_display_type = 'ARROWS'
ob_base_wall_shape.lineart.crease_threshold = 0.0
ob_template_brick.location = (-1.903, -0.001125, -0.1418)
ob_template_brick.scale = (0.334, 0.25, 0.25)
ob_template_brick.lock_rotations_4d = False
ob_template_brick.empty_display_type = 'ARROWS'
ob_template_brick.lineart.crease_threshold = 0.0
ob_brick_2_001.location = (-0.8842, 0.42, 0.25)
ob_brick_2_001.scale = (0.12, 0.334, 0.25)
ob_brick_2_001.lock_rotations_4d = False
ob_brick_2_001.empty_display_type = 'ARROWS'
ob_brick_2_001.lineart.crease_threshold = 0.0

# ---- collection membership
col_collection.objects.link(ob_base_wall_shape)
col_collection.objects.link(ob_template_brick)
col_collection.objects.link(ob_brick_2_001)

# ---- scene / render settings (as saved in the file)
scene.frame_start = 1; scene.frame_end = 250; scene.frame_set(1)
scene.render.engine = 'BLENDER_EEVEE_NEXT'
scene.cycles.use_denoising = False
scene.cycles.samples = 128
scene.cycles.sampling_pattern = 'TABULATED_SOBOL'
scene.cycles.use_adaptive_sampling = False
scene.cycles.use_light_tree = False
scene.view_settings.view_transform = 'Filmic'
bpy.context.view_layer.update()

# ---- added for rendering (the .blend has no active camera and no usable light): camera, sun
cam_auto = bpy.data.cameras.new('AutoCamera')
cam_auto.lens = 50.0
cam_auto.sensor_width = 36.0
cam_auto.clip_end = 1000.0
ob_auto_camera = bpy.data.objects.new('AutoCamera', cam_auto)
scene.collection.objects.link(ob_auto_camera)
ob_auto_camera.location = (3.18844, -4.61891, 3.59802)
ob_auto_camera.rotation_euler = (1.09748, -7.21219e-08, 0.694738)
scene.camera = ob_auto_camera
light_auto_sun = bpy.data.lights.new('AutoSun', 'SUN')
light_auto_sun.energy = 3.0
light_auto_sun.angle = 0.0523599
ob_auto_sun = bpy.data.objects.new('AutoSun', light_auto_sun)
scene.collection.objects.link(ob_auto_sun)
ob_auto_sun.rotation_euler = (0.872665, 0.174533, 0.523599)
bpy.context.view_layer.update()
